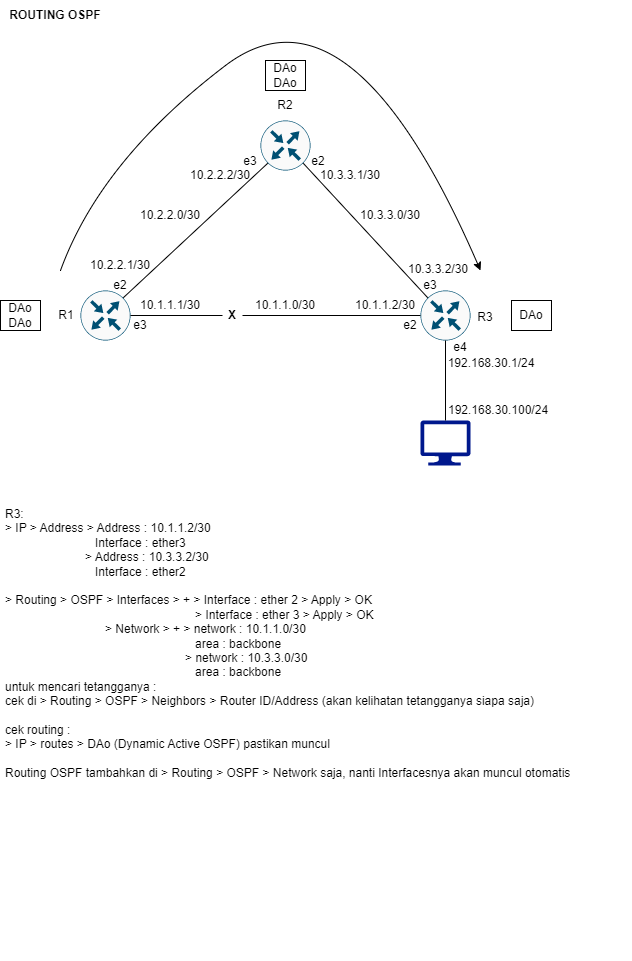

The diagram above was exported from draw.io. Its source (the exported page's mxGraphModel, read from the mxfile embedded in the PNG):
<mxGraphModel dx="880" dy="427" grid="1" gridSize="10" guides="1" tooltips="1" connect="1" arrows="1" fold="1" page="1" pageScale="1" pageWidth="850" pageHeight="1100" math="0" shadow="0">
  <root>
    <mxCell id="0" />
    <mxCell id="1" parent="0" />
    <mxCell id="seyuG2fqkIg8njIQ4bRs-1" value="" style="sketch=0;points=[[0.5,0,0],[1,0.5,0],[0.5,1,0],[0,0.5,0],[0.145,0.145,0],[0.8555,0.145,0],[0.855,0.8555,0],[0.145,0.855,0]];verticalLabelPosition=bottom;html=1;verticalAlign=top;aspect=fixed;align=center;pointerEvents=1;shape=mxgraph.cisco19.rect;prIcon=router;fillColor=#FAFAFA;strokeColor=#005073;" vertex="1" parent="1">
      <mxGeometry x="280" y="130" width="50" height="50" as="geometry" />
    </mxCell>
    <mxCell id="seyuG2fqkIg8njIQ4bRs-2" value="" style="sketch=0;points=[[0.5,0,0],[1,0.5,0],[0.5,1,0],[0,0.5,0],[0.145,0.145,0],[0.8555,0.145,0],[0.855,0.8555,0],[0.145,0.855,0]];verticalLabelPosition=bottom;html=1;verticalAlign=top;aspect=fixed;align=center;pointerEvents=1;shape=mxgraph.cisco19.rect;prIcon=router;fillColor=#FAFAFA;strokeColor=#005073;" vertex="1" parent="1">
      <mxGeometry x="100" y="300" width="50" height="50" as="geometry" />
    </mxCell>
    <mxCell id="seyuG2fqkIg8njIQ4bRs-3" value="" style="sketch=0;points=[[0.5,0,0],[1,0.5,0],[0.5,1,0],[0,0.5,0],[0.145,0.145,0],[0.8555,0.145,0],[0.855,0.8555,0],[0.145,0.855,0]];verticalLabelPosition=bottom;html=1;verticalAlign=top;aspect=fixed;align=center;pointerEvents=1;shape=mxgraph.cisco19.rect;prIcon=router;fillColor=#FAFAFA;strokeColor=#005073;" vertex="1" parent="1">
      <mxGeometry x="440" y="300" width="50" height="50" as="geometry" />
    </mxCell>
    <mxCell id="seyuG2fqkIg8njIQ4bRs-4" value="" style="endArrow=none;html=1;rounded=0;exitX=0.8555;exitY=0.145;exitDx=0;exitDy=0;exitPerimeter=0;entryX=0.145;entryY=0.855;entryDx=0;entryDy=0;entryPerimeter=0;" edge="1" parent="1" source="seyuG2fqkIg8njIQ4bRs-2" target="seyuG2fqkIg8njIQ4bRs-1">
      <mxGeometry width="50" height="50" relative="1" as="geometry">
        <mxPoint x="400" y="280" as="sourcePoint" />
        <mxPoint x="450" y="230" as="targetPoint" />
      </mxGeometry>
    </mxCell>
    <mxCell id="seyuG2fqkIg8njIQ4bRs-5" value="" style="endArrow=none;html=1;rounded=0;exitX=1;exitY=0.5;exitDx=0;exitDy=0;exitPerimeter=0;entryX=0;entryY=0.5;entryDx=0;entryDy=0;entryPerimeter=0;startArrow=none;" edge="1" parent="1" source="seyuG2fqkIg8njIQ4bRs-38" target="seyuG2fqkIg8njIQ4bRs-3">
      <mxGeometry width="50" height="50" relative="1" as="geometry">
        <mxPoint x="400" y="280" as="sourcePoint" />
        <mxPoint x="450" y="230" as="targetPoint" />
      </mxGeometry>
    </mxCell>
    <mxCell id="seyuG2fqkIg8njIQ4bRs-6" value="" style="endArrow=none;html=1;rounded=0;entryX=0.855;entryY=0.8555;entryDx=0;entryDy=0;entryPerimeter=0;exitX=0.145;exitY=0.145;exitDx=0;exitDy=0;exitPerimeter=0;" edge="1" parent="1" source="seyuG2fqkIg8njIQ4bRs-3" target="seyuG2fqkIg8njIQ4bRs-1">
      <mxGeometry width="50" height="50" relative="1" as="geometry">
        <mxPoint x="400" y="280" as="sourcePoint" />
        <mxPoint x="450" y="230" as="targetPoint" />
      </mxGeometry>
    </mxCell>
    <mxCell id="seyuG2fqkIg8njIQ4bRs-7" value="R1" style="text;html=1;strokeColor=none;fillColor=none;align=center;verticalAlign=middle;whiteSpace=wrap;rounded=0;" vertex="1" parent="1">
      <mxGeometry x="66" y="310" width="40" height="30" as="geometry" />
    </mxCell>
    <mxCell id="seyuG2fqkIg8njIQ4bRs-8" value="R2" style="text;html=1;strokeColor=none;fillColor=none;align=center;verticalAlign=middle;whiteSpace=wrap;rounded=0;" vertex="1" parent="1">
      <mxGeometry x="285" y="100" width="40" height="30" as="geometry" />
    </mxCell>
    <mxCell id="seyuG2fqkIg8njIQ4bRs-9" value="R3" style="text;html=1;strokeColor=none;fillColor=none;align=center;verticalAlign=middle;whiteSpace=wrap;rounded=0;" vertex="1" parent="1">
      <mxGeometry x="485" y="312" width="40" height="30" as="geometry" />
    </mxCell>
    <mxCell id="seyuG2fqkIg8njIQ4bRs-10" value="e2" style="text;html=1;strokeColor=none;fillColor=none;align=center;verticalAlign=middle;whiteSpace=wrap;rounded=0;" vertex="1" parent="1">
      <mxGeometry x="120" y="280" width="40" height="30" as="geometry" />
    </mxCell>
    <mxCell id="seyuG2fqkIg8njIQ4bRs-11" value="e3" style="text;html=1;strokeColor=none;fillColor=none;align=center;verticalAlign=middle;whiteSpace=wrap;rounded=0;" vertex="1" parent="1">
      <mxGeometry x="140" y="320" width="40" height="30" as="geometry" />
    </mxCell>
    <mxCell id="seyuG2fqkIg8njIQ4bRs-13" value="e2" style="text;html=1;strokeColor=none;fillColor=none;align=center;verticalAlign=middle;whiteSpace=wrap;rounded=0;" vertex="1" parent="1">
      <mxGeometry x="318" y="156" width="40" height="30" as="geometry" />
    </mxCell>
    <mxCell id="seyuG2fqkIg8njIQ4bRs-14" value="e3" style="text;html=1;strokeColor=none;fillColor=none;align=center;verticalAlign=middle;whiteSpace=wrap;rounded=0;" vertex="1" parent="1">
      <mxGeometry x="250" y="156" width="40" height="30" as="geometry" />
    </mxCell>
    <mxCell id="seyuG2fqkIg8njIQ4bRs-15" value="e3" style="text;html=1;strokeColor=none;fillColor=none;align=center;verticalAlign=middle;whiteSpace=wrap;rounded=0;" vertex="1" parent="1">
      <mxGeometry x="430" y="280" width="40" height="30" as="geometry" />
    </mxCell>
    <mxCell id="seyuG2fqkIg8njIQ4bRs-16" value="e2" style="text;html=1;strokeColor=none;fillColor=none;align=center;verticalAlign=middle;whiteSpace=wrap;rounded=0;" vertex="1" parent="1">
      <mxGeometry x="410" y="320" width="40" height="30" as="geometry" />
    </mxCell>
    <mxCell id="seyuG2fqkIg8njIQ4bRs-18" value="10.2.2.0/30" style="text;html=1;strokeColor=none;fillColor=none;align=center;verticalAlign=middle;whiteSpace=wrap;rounded=0;" vertex="1" parent="1">
      <mxGeometry x="170" y="210" width="40" height="30" as="geometry" />
    </mxCell>
    <mxCell id="seyuG2fqkIg8njIQ4bRs-19" value="10.2.2.1/30" style="text;html=1;strokeColor=none;fillColor=none;align=center;verticalAlign=middle;whiteSpace=wrap;rounded=0;" vertex="1" parent="1">
      <mxGeometry x="120" y="260" width="40" height="30" as="geometry" />
    </mxCell>
    <mxCell id="seyuG2fqkIg8njIQ4bRs-20" value="10.2.2.2/30" style="text;html=1;strokeColor=none;fillColor=none;align=center;verticalAlign=middle;whiteSpace=wrap;rounded=0;" vertex="1" parent="1">
      <mxGeometry x="220" y="170" width="40" height="30" as="geometry" />
    </mxCell>
    <mxCell id="seyuG2fqkIg8njIQ4bRs-21" value="10.1.1.1/30" style="text;html=1;strokeColor=none;fillColor=none;align=center;verticalAlign=middle;whiteSpace=wrap;rounded=0;" vertex="1" parent="1">
      <mxGeometry x="170" y="300" width="40" height="30" as="geometry" />
    </mxCell>
    <mxCell id="seyuG2fqkIg8njIQ4bRs-22" value="10.1.1.2/30" style="text;html=1;strokeColor=none;fillColor=none;align=center;verticalAlign=middle;whiteSpace=wrap;rounded=0;" vertex="1" parent="1">
      <mxGeometry x="385" y="300" width="40" height="30" as="geometry" />
    </mxCell>
    <mxCell id="seyuG2fqkIg8njIQ4bRs-23" value="10.1.1.0/30" style="text;html=1;strokeColor=none;fillColor=none;align=center;verticalAlign=middle;whiteSpace=wrap;rounded=0;" vertex="1" parent="1">
      <mxGeometry x="285" y="300" width="40" height="30" as="geometry" />
    </mxCell>
    <mxCell id="seyuG2fqkIg8njIQ4bRs-24" value="10.3.3.0/30" style="text;html=1;strokeColor=none;fillColor=none;align=center;verticalAlign=middle;whiteSpace=wrap;rounded=0;" vertex="1" parent="1">
      <mxGeometry x="390" y="210" width="40" height="30" as="geometry" />
    </mxCell>
    <mxCell id="seyuG2fqkIg8njIQ4bRs-25" value="10.3.3.1/30" style="text;html=1;strokeColor=none;fillColor=none;align=center;verticalAlign=middle;whiteSpace=wrap;rounded=0;" vertex="1" parent="1">
      <mxGeometry x="350" y="170" width="40" height="30" as="geometry" />
    </mxCell>
    <mxCell id="seyuG2fqkIg8njIQ4bRs-26" value="10.3.3.2/30" style="text;html=1;strokeColor=none;fillColor=none;align=center;verticalAlign=middle;whiteSpace=wrap;rounded=0;" vertex="1" parent="1">
      <mxGeometry x="438" y="264" width="40" height="30" as="geometry" />
    </mxCell>
    <mxCell id="seyuG2fqkIg8njIQ4bRs-27" value="" style="sketch=0;aspect=fixed;pointerEvents=1;shadow=0;dashed=0;html=1;strokeColor=none;labelPosition=center;verticalLabelPosition=bottom;verticalAlign=top;align=center;fillColor=#00188D;shape=mxgraph.azure.computer" vertex="1" parent="1">
      <mxGeometry x="440" y="430" width="50" height="45" as="geometry" />
    </mxCell>
    <mxCell id="seyuG2fqkIg8njIQ4bRs-28" value="" style="endArrow=none;html=1;rounded=0;exitX=0.5;exitY=0;exitDx=0;exitDy=0;exitPerimeter=0;entryX=0.5;entryY=1;entryDx=0;entryDy=0;entryPerimeter=0;" edge="1" parent="1" source="seyuG2fqkIg8njIQ4bRs-27" target="seyuG2fqkIg8njIQ4bRs-3">
      <mxGeometry width="50" height="50" relative="1" as="geometry">
        <mxPoint x="310" y="280" as="sourcePoint" />
        <mxPoint x="360" y="230" as="targetPoint" />
      </mxGeometry>
    </mxCell>
    <mxCell id="seyuG2fqkIg8njIQ4bRs-29" value="192.168.30.1/24" style="text;html=1;strokeColor=none;fillColor=none;align=center;verticalAlign=middle;whiteSpace=wrap;rounded=0;" vertex="1" parent="1">
      <mxGeometry x="491" y="358" width="40" height="30" as="geometry" />
    </mxCell>
    <mxCell id="seyuG2fqkIg8njIQ4bRs-30" value="e4" style="text;html=1;strokeColor=none;fillColor=none;align=center;verticalAlign=middle;whiteSpace=wrap;rounded=0;" vertex="1" parent="1">
      <mxGeometry x="460" y="342" width="40" height="30" as="geometry" />
    </mxCell>
    <mxCell id="seyuG2fqkIg8njIQ4bRs-32" value="192.168.30.100/24" style="text;html=1;strokeColor=none;fillColor=none;align=center;verticalAlign=middle;whiteSpace=wrap;rounded=0;" vertex="1" parent="1">
      <mxGeometry x="498" y="405" width="40" height="30" as="geometry" />
    </mxCell>
    <mxCell id="seyuG2fqkIg8njIQ4bRs-33" value="DAo&lt;br&gt;DAo" style="text;html=1;align=center;verticalAlign=middle;whiteSpace=wrap;rounded=0;strokeColor=default;" vertex="1" parent="1">
      <mxGeometry x="20" y="310" width="40" height="30" as="geometry" />
    </mxCell>
    <mxCell id="seyuG2fqkIg8njIQ4bRs-34" value="DAo&lt;br&gt;DAo" style="text;html=1;align=center;verticalAlign=middle;whiteSpace=wrap;rounded=0;strokeColor=default;" vertex="1" parent="1">
      <mxGeometry x="285" y="70" width="40" height="30" as="geometry" />
    </mxCell>
    <mxCell id="seyuG2fqkIg8njIQ4bRs-35" value="DAo" style="text;html=1;align=center;verticalAlign=middle;whiteSpace=wrap;rounded=0;strokeColor=default;" vertex="1" parent="1">
      <mxGeometry x="531" y="310" width="40" height="30" as="geometry" />
    </mxCell>
    <mxCell id="seyuG2fqkIg8njIQ4bRs-36" value="" style="curved=1;endArrow=classic;html=1;rounded=0;" edge="1" parent="1">
      <mxGeometry width="50" height="50" relative="1" as="geometry">
        <mxPoint x="80" y="280" as="sourcePoint" />
        <mxPoint x="500" y="280" as="targetPoint" />
        <Array as="points">
          <mxPoint x="120" y="170" />
          <mxPoint x="370" y="-20" />
        </Array>
      </mxGeometry>
    </mxCell>
    <mxCell id="seyuG2fqkIg8njIQ4bRs-39" value="" style="endArrow=none;html=1;rounded=0;exitX=1;exitY=0.5;exitDx=0;exitDy=0;exitPerimeter=0;entryX=0;entryY=0.5;entryDx=0;entryDy=0;entryPerimeter=0;" edge="1" parent="1" source="seyuG2fqkIg8njIQ4bRs-2" target="seyuG2fqkIg8njIQ4bRs-38">
      <mxGeometry width="50" height="50" relative="1" as="geometry">
        <mxPoint x="150" y="325" as="sourcePoint" />
        <mxPoint x="440" y="325" as="targetPoint" />
      </mxGeometry>
    </mxCell>
    <mxCell id="seyuG2fqkIg8njIQ4bRs-38" value="&lt;b&gt;X&lt;/b&gt;" style="text;html=1;strokeColor=none;fillColor=none;align=center;verticalAlign=middle;whiteSpace=wrap;rounded=0;" vertex="1" parent="1">
      <mxGeometry x="242" y="310" width="20" height="30" as="geometry" />
    </mxCell>
    <mxCell id="seyuG2fqkIg8njIQ4bRs-40" value="&lt;div style=&quot;text-align: justify;&quot;&gt;&lt;span style=&quot;background-color: initial;&quot;&gt;R3:&lt;/span&gt;&lt;/div&gt;&lt;div style=&quot;text-align: justify;&quot;&gt;&lt;span style=&quot;background-color: initial;&quot;&gt;&amp;gt; IP &amp;gt; Address &amp;gt; Address : 10.1.1.2/30&amp;nbsp;&lt;/span&gt;&lt;/div&gt;&lt;div style=&quot;text-align: justify;&quot;&gt;&lt;span style=&quot;background-color: initial;&quot;&gt;&amp;nbsp; &amp;nbsp; &amp;nbsp; &amp;nbsp; &amp;nbsp; &amp;nbsp; &amp;nbsp; &amp;nbsp; &amp;nbsp; &amp;nbsp; &amp;nbsp; &amp;nbsp; &amp;nbsp; &amp;nbsp;Interface : ether3&lt;/span&gt;&lt;/div&gt;&lt;div style=&quot;text-align: justify;&quot;&gt;&lt;span style=&quot;background-color: initial;&quot;&gt;&amp;nbsp; &amp;nbsp; &amp;nbsp; &amp;nbsp; &amp;nbsp; &amp;nbsp; &amp;nbsp; &amp;nbsp; &amp;nbsp; &amp;nbsp; &amp;nbsp; &amp;nbsp; &amp;gt; Address : 10.3.3.2/30&lt;/span&gt;&lt;/div&gt;&lt;div style=&quot;text-align: justify;&quot;&gt;&lt;span style=&quot;background-color: initial;&quot;&gt;&amp;nbsp; &amp;nbsp; &amp;nbsp; &amp;nbsp; &amp;nbsp; &amp;nbsp; &amp;nbsp; &amp;nbsp; &amp;nbsp; &amp;nbsp; &amp;nbsp; &amp;nbsp; &amp;nbsp; &amp;nbsp;Interface : ether2&lt;/span&gt;&lt;/div&gt;&lt;div style=&quot;text-align: justify;&quot;&gt;&lt;span style=&quot;background-color: initial;&quot;&gt;&lt;br&gt;&lt;/span&gt;&lt;/div&gt;&lt;div style=&quot;text-align: justify;&quot;&gt;&lt;span style=&quot;background-color: initial;&quot;&gt;&amp;gt; Routing &amp;gt; OSPF &amp;gt; Interfaces &amp;gt; + &amp;gt; Interface : ether 2 &amp;gt; Apply &amp;gt; OK&amp;nbsp; &amp;nbsp;&amp;nbsp;&lt;/span&gt;&lt;/div&gt;&lt;div style=&quot;text-align: justify;&quot;&gt;&lt;span style=&quot;background-color: initial;&quot;&gt;&amp;nbsp; &amp;nbsp; &amp;nbsp; &amp;nbsp; &amp;nbsp; &amp;nbsp; &amp;nbsp; &amp;nbsp; &amp;nbsp; &amp;nbsp; &amp;nbsp; &amp;nbsp; &amp;nbsp; &amp;nbsp; &amp;nbsp; &amp;nbsp; &amp;nbsp; &amp;nbsp; &amp;nbsp; &amp;nbsp; &amp;nbsp; &amp;nbsp; &amp;nbsp; &amp;nbsp; &amp;nbsp; &amp;nbsp; &amp;nbsp; &amp;nbsp; &amp;nbsp;&amp;gt; Interface : ether 3 &amp;gt; Apply &amp;gt; OK&lt;/span&gt;&lt;/div&gt;&lt;div style=&quot;text-align: justify;&quot;&gt;&lt;span style=&quot;background-color: initial;&quot;&gt;&amp;nbsp; &amp;nbsp; &amp;nbsp; &amp;nbsp; &amp;nbsp; &amp;nbsp; &amp;nbsp; &amp;nbsp; &amp;nbsp; &amp;nbsp; &amp;nbsp; &amp;nbsp; &amp;nbsp; &amp;nbsp; &amp;nbsp; &amp;gt; Network &amp;gt; + &amp;gt; network : 10.1.1.0/30&lt;/span&gt;&lt;/div&gt;&lt;div style=&quot;text-align: justify;&quot;&gt;&lt;span style=&quot;background-color: initial;&quot;&gt;&amp;nbsp; &amp;nbsp; &amp;nbsp; &amp;nbsp; &amp;nbsp; &amp;nbsp; &amp;nbsp; &amp;nbsp; &amp;nbsp; &amp;nbsp; &amp;nbsp; &amp;nbsp; &amp;nbsp; &amp;nbsp; &amp;nbsp; &amp;nbsp; &amp;nbsp; &amp;nbsp; &amp;nbsp; &amp;nbsp; &amp;nbsp; &amp;nbsp; &amp;nbsp; &amp;nbsp; &amp;nbsp; &amp;nbsp; &amp;nbsp; &amp;nbsp; &amp;nbsp;area : backbone&lt;/span&gt;&lt;/div&gt;&lt;div style=&quot;text-align: justify;&quot;&gt;&lt;span style=&quot;background-color: initial;&quot;&gt;&amp;nbsp; &amp;nbsp; &amp;nbsp; &amp;nbsp; &amp;nbsp; &amp;nbsp; &amp;nbsp; &amp;nbsp; &amp;nbsp; &amp;nbsp; &amp;nbsp; &amp;nbsp; &amp;nbsp; &amp;nbsp; &amp;nbsp; &amp;nbsp; &amp;nbsp; &amp;nbsp; &amp;nbsp; &amp;nbsp; &amp;nbsp; &amp;nbsp; &amp;nbsp; &amp;nbsp; &amp;nbsp; &amp;nbsp; &amp;nbsp; &amp;gt; network : 10.3.3.0/30&lt;/span&gt;&lt;/div&gt;&lt;div style=&quot;text-align: justify;&quot;&gt;&lt;span style=&quot;background-color: initial;&quot;&gt;&amp;nbsp; &amp;nbsp; &amp;nbsp; &amp;nbsp; &amp;nbsp; &amp;nbsp; &amp;nbsp; &amp;nbsp; &amp;nbsp; &amp;nbsp; &amp;nbsp; &amp;nbsp; &amp;nbsp; &amp;nbsp; &amp;nbsp; &amp;nbsp; &amp;nbsp; &amp;nbsp; &amp;nbsp; &amp;nbsp; &amp;nbsp; &amp;nbsp; &amp;nbsp; &amp;nbsp; &amp;nbsp; &amp;nbsp; &amp;nbsp; &amp;nbsp; &amp;nbsp;area : backbone&lt;/span&gt;&lt;/div&gt;&lt;div style=&quot;text-align: justify;&quot;&gt;&lt;span style=&quot;background-color: initial;&quot;&gt;untuk mencari tetangganya :&lt;/span&gt;&lt;/div&gt;&lt;div style=&quot;text-align: justify;&quot;&gt;&lt;span style=&quot;background-color: initial;&quot;&gt;cek di &amp;gt; Routing &amp;gt; OSPF &amp;gt; Neighbors &amp;gt; Router ID/Address (akan kelihatan tetangganya siapa saja)&lt;/span&gt;&lt;/div&gt;&lt;div style=&quot;text-align: justify;&quot;&gt;&lt;br&gt;&lt;/div&gt;&lt;div style=&quot;text-align: justify;&quot;&gt;cek routing :&lt;/div&gt;&lt;div style=&quot;text-align: justify;&quot;&gt;&amp;gt; IP &amp;gt; routes &amp;gt; DAo (Dynamic Active OSPF) pastikan muncul&amp;nbsp;&lt;/div&gt;&lt;div style=&quot;text-align: justify;&quot;&gt;&lt;br&gt;&lt;/div&gt;&lt;div style=&quot;text-align: justify;&quot;&gt;Routing OSPF tambahkan di&amp;nbsp;&lt;span style=&quot;background-color: initial;&quot;&gt;&amp;gt; Routing &amp;gt; OSPF &amp;gt; Network saja, nanti Interfacesnya akan muncul otomatis&lt;/span&gt;&lt;/div&gt;&lt;div style=&quot;text-align: justify;&quot;&gt;&lt;div style=&quot;border-color: var(--border-color);&quot;&gt;&lt;span style=&quot;border-color: var(--border-color); background-color: initial;&quot;&gt;&amp;nbsp; &amp;nbsp; &amp;nbsp; &amp;nbsp; &amp;nbsp; &amp;nbsp; &amp;nbsp; &amp;nbsp; &amp;nbsp; &amp;nbsp;&lt;/span&gt;&lt;/div&gt;&lt;/div&gt;&lt;div style=&quot;text-align: justify;&quot;&gt;&lt;br&gt;&lt;/div&gt;" style="text;html=1;strokeColor=none;fillColor=none;align=left;verticalAlign=top;whiteSpace=wrap;rounded=0;" vertex="1" parent="1">
      <mxGeometry x="23" y="510" width="628" height="460" as="geometry" />
    </mxCell>
    <mxCell id="seyuG2fqkIg8njIQ4bRs-41" value="&lt;b&gt;ROUTING OSPF&lt;/b&gt;" style="text;html=1;strokeColor=none;fillColor=none;align=center;verticalAlign=middle;whiteSpace=wrap;rounded=0;" vertex="1" parent="1">
      <mxGeometry x="23" y="10" width="104" height="30" as="geometry" />
    </mxCell>
  </root>
</mxGraphModel>